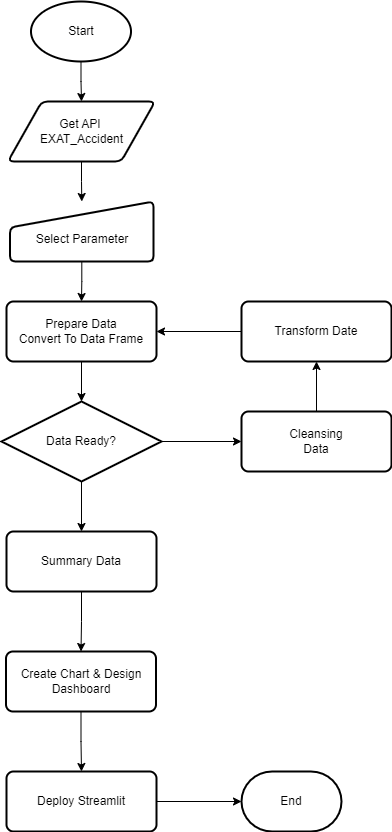

The diagram above was exported from draw.io. Its source (the exported page's mxGraphModel, read from the mxfile embedded in the PNG):
<mxGraphModel dx="1422" dy="776" grid="1" gridSize="10" guides="1" tooltips="1" connect="1" arrows="1" fold="1" page="1" pageScale="1" pageWidth="850" pageHeight="1100" math="0" shadow="0">
  <root>
    <mxCell id="0" />
    <mxCell id="1" parent="0" />
    <mxCell id="HWHLjrJ4bKHYJTKrMNTn-15" value="" style="edgeStyle=orthogonalEdgeStyle;rounded=0;orthogonalLoop=1;jettySize=auto;html=1;" parent="1" source="HWHLjrJ4bKHYJTKrMNTn-1" target="HWHLjrJ4bKHYJTKrMNTn-2" edge="1">
      <mxGeometry relative="1" as="geometry" />
    </mxCell>
    <mxCell id="HWHLjrJ4bKHYJTKrMNTn-1" value="Start" style="strokeWidth=2;html=1;shape=mxgraph.flowchart.start_1;whiteSpace=wrap;" parent="1" vertex="1">
      <mxGeometry x="329.5" y="50" width="100" height="60" as="geometry" />
    </mxCell>
    <mxCell id="HWHLjrJ4bKHYJTKrMNTn-16" value="" style="edgeStyle=orthogonalEdgeStyle;rounded=0;orthogonalLoop=1;jettySize=auto;html=1;" parent="1" source="HWHLjrJ4bKHYJTKrMNTn-2" target="HWHLjrJ4bKHYJTKrMNTn-13" edge="1">
      <mxGeometry relative="1" as="geometry" />
    </mxCell>
    <mxCell id="HWHLjrJ4bKHYJTKrMNTn-2" value="Get API&amp;nbsp;&lt;br&gt;EXAT_Accident" style="shape=parallelogram;html=1;strokeWidth=2;perimeter=parallelogramPerimeter;whiteSpace=wrap;rounded=1;arcSize=12;size=0.23;" parent="1" vertex="1">
      <mxGeometry x="306.5" y="150" width="147" height="60" as="geometry" />
    </mxCell>
    <mxCell id="HWHLjrJ4bKHYJTKrMNTn-18" value="" style="edgeStyle=orthogonalEdgeStyle;rounded=0;orthogonalLoop=1;jettySize=auto;html=1;" parent="1" source="HWHLjrJ4bKHYJTKrMNTn-3" target="HWHLjrJ4bKHYJTKrMNTn-4" edge="1">
      <mxGeometry relative="1" as="geometry" />
    </mxCell>
    <mxCell id="HWHLjrJ4bKHYJTKrMNTn-3" value="Prepare Data&lt;br&gt;Convert To Data Frame" style="rounded=1;whiteSpace=wrap;html=1;absoluteArcSize=1;arcSize=14;strokeWidth=2;" parent="1" vertex="1">
      <mxGeometry x="305" y="350" width="150" height="60" as="geometry" />
    </mxCell>
    <mxCell id="HWHLjrJ4bKHYJTKrMNTn-19" value="" style="edgeStyle=orthogonalEdgeStyle;rounded=0;orthogonalLoop=1;jettySize=auto;html=1;" parent="1" source="HWHLjrJ4bKHYJTKrMNTn-4" target="HWHLjrJ4bKHYJTKrMNTn-5" edge="1">
      <mxGeometry relative="1" as="geometry" />
    </mxCell>
    <mxCell id="HWHLjrJ4bKHYJTKrMNTn-22" value="" style="edgeStyle=orthogonalEdgeStyle;rounded=0;orthogonalLoop=1;jettySize=auto;html=1;" parent="1" source="HWHLjrJ4bKHYJTKrMNTn-4" target="HWHLjrJ4bKHYJTKrMNTn-8" edge="1">
      <mxGeometry relative="1" as="geometry" />
    </mxCell>
    <mxCell id="HWHLjrJ4bKHYJTKrMNTn-4" value="Data Ready?" style="strokeWidth=2;html=1;shape=mxgraph.flowchart.decision;whiteSpace=wrap;" parent="1" vertex="1">
      <mxGeometry x="300" y="450" width="160" height="80" as="geometry" />
    </mxCell>
    <mxCell id="HWHLjrJ4bKHYJTKrMNTn-20" value="" style="edgeStyle=orthogonalEdgeStyle;rounded=0;orthogonalLoop=1;jettySize=auto;html=1;" parent="1" source="HWHLjrJ4bKHYJTKrMNTn-5" target="HWHLjrJ4bKHYJTKrMNTn-7" edge="1">
      <mxGeometry relative="1" as="geometry" />
    </mxCell>
    <mxCell id="HWHLjrJ4bKHYJTKrMNTn-5" value="Cleansing&lt;br&gt;Data" style="rounded=1;whiteSpace=wrap;html=1;absoluteArcSize=1;arcSize=14;strokeWidth=2;" parent="1" vertex="1">
      <mxGeometry x="540" y="460" width="150" height="60" as="geometry" />
    </mxCell>
    <mxCell id="HWHLjrJ4bKHYJTKrMNTn-21" value="" style="edgeStyle=orthogonalEdgeStyle;rounded=0;orthogonalLoop=1;jettySize=auto;html=1;" parent="1" source="HWHLjrJ4bKHYJTKrMNTn-7" target="HWHLjrJ4bKHYJTKrMNTn-3" edge="1">
      <mxGeometry relative="1" as="geometry" />
    </mxCell>
    <mxCell id="HWHLjrJ4bKHYJTKrMNTn-7" value="Transform Date" style="rounded=1;whiteSpace=wrap;html=1;absoluteArcSize=1;arcSize=14;strokeWidth=2;" parent="1" vertex="1">
      <mxGeometry x="540" y="350" width="150" height="60" as="geometry" />
    </mxCell>
    <mxCell id="HWHLjrJ4bKHYJTKrMNTn-23" value="" style="edgeStyle=orthogonalEdgeStyle;rounded=0;orthogonalLoop=1;jettySize=auto;html=1;" parent="1" source="HWHLjrJ4bKHYJTKrMNTn-8" target="HWHLjrJ4bKHYJTKrMNTn-9" edge="1">
      <mxGeometry relative="1" as="geometry" />
    </mxCell>
    <mxCell id="HWHLjrJ4bKHYJTKrMNTn-8" value="Summary Data" style="rounded=1;whiteSpace=wrap;html=1;absoluteArcSize=1;arcSize=14;strokeWidth=2;" parent="1" vertex="1">
      <mxGeometry x="305" y="580" width="150" height="60" as="geometry" />
    </mxCell>
    <mxCell id="HWHLjrJ4bKHYJTKrMNTn-24" value="" style="edgeStyle=orthogonalEdgeStyle;rounded=0;orthogonalLoop=1;jettySize=auto;html=1;" parent="1" source="HWHLjrJ4bKHYJTKrMNTn-9" target="HWHLjrJ4bKHYJTKrMNTn-11" edge="1">
      <mxGeometry relative="1" as="geometry" />
    </mxCell>
    <mxCell id="HWHLjrJ4bKHYJTKrMNTn-9" value="Create Chart &amp;amp; Design Dashboard" style="rounded=1;whiteSpace=wrap;html=1;absoluteArcSize=1;arcSize=14;strokeWidth=2;" parent="1" vertex="1">
      <mxGeometry x="304.5" y="700" width="150" height="60" as="geometry" />
    </mxCell>
    <mxCell id="HWHLjrJ4bKHYJTKrMNTn-27" value="" style="edgeStyle=orthogonalEdgeStyle;rounded=0;orthogonalLoop=1;jettySize=auto;html=1;" parent="1" source="HWHLjrJ4bKHYJTKrMNTn-11" target="HWHLjrJ4bKHYJTKrMNTn-14" edge="1">
      <mxGeometry relative="1" as="geometry" />
    </mxCell>
    <mxCell id="HWHLjrJ4bKHYJTKrMNTn-11" value="Deploy Streamlit" style="rounded=1;whiteSpace=wrap;html=1;absoluteArcSize=1;arcSize=14;strokeWidth=2;" parent="1" vertex="1">
      <mxGeometry x="305" y="820" width="150" height="60" as="geometry" />
    </mxCell>
    <mxCell id="HWHLjrJ4bKHYJTKrMNTn-17" value="" style="edgeStyle=orthogonalEdgeStyle;rounded=0;orthogonalLoop=1;jettySize=auto;html=1;" parent="1" source="HWHLjrJ4bKHYJTKrMNTn-13" target="HWHLjrJ4bKHYJTKrMNTn-3" edge="1">
      <mxGeometry relative="1" as="geometry" />
    </mxCell>
    <mxCell id="HWHLjrJ4bKHYJTKrMNTn-13" value="&lt;br&gt;Select Parameter" style="html=1;strokeWidth=2;shape=manualInput;whiteSpace=wrap;rounded=1;size=26;arcSize=11;" parent="1" vertex="1">
      <mxGeometry x="308.5" y="250" width="143.5" height="60" as="geometry" />
    </mxCell>
    <mxCell id="HWHLjrJ4bKHYJTKrMNTn-14" value="End" style="strokeWidth=2;html=1;shape=mxgraph.flowchart.terminator;whiteSpace=wrap;" parent="1" vertex="1">
      <mxGeometry x="540" y="820" width="100" height="60" as="geometry" />
    </mxCell>
  </root>
</mxGraphModel>